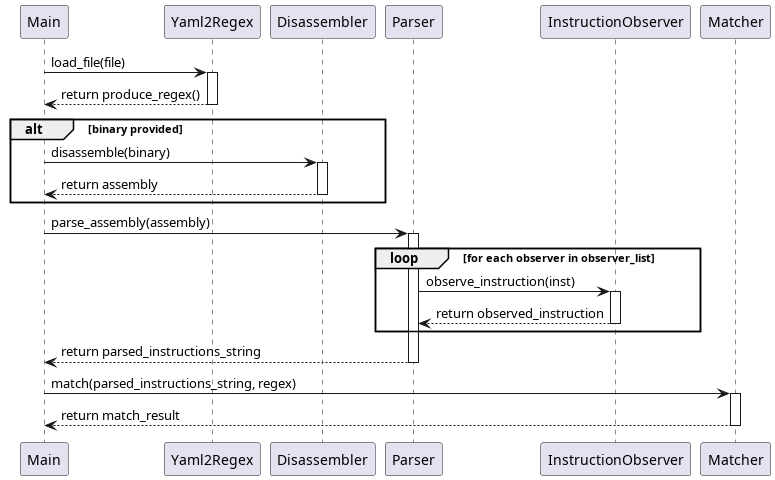

The diagram above was rendered by PlantUML. Its source (embedded in the PNG):
@startuml sequence_diagram

participant "Main" as Main
participant "Yaml2Regex" as Yaml2Regex
participant "Disassembler" as Disassembler
participant "Parser" as Parser
participant "InstructionObserver" as InstructionObserver
participant "Matcher" as Matcher

Main -> Yaml2Regex: load_file(file)
activate Yaml2Regex


Yaml2Regex --> Main: return produce_regex()
deactivate Yaml2Regex

alt binary provided
    Main -> Disassembler: disassemble(binary)
    activate Disassembler
    Disassembler --> Main: return assembly
    deactivate Disassembler
end

Main -> Parser: parse_assembly(assembly)
activate Parser

loop for each observer in observer_list
    Parser -> InstructionObserver: observe_instruction(inst)
    activate InstructionObserver
    InstructionObserver --> Parser: return observed_instruction
    deactivate InstructionObserver
end
Parser --> Main: return parsed_instructions_string
deactivate Parser

Main -> Matcher: match(parsed_instructions_string, regex)
activate Matcher
Matcher --> Main: return match_result
deactivate Matcher


@enduml